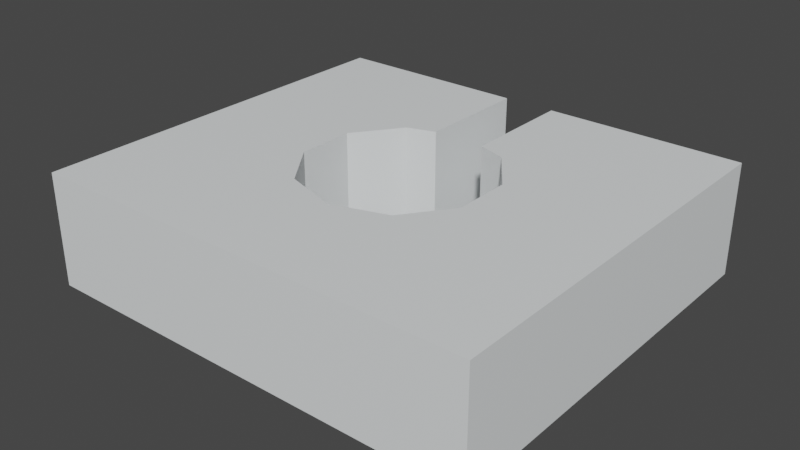 # Source: mdl_Start.blend  (saved by Blender 2.80.75; exported with 4.5.12 LTS)
import bpy
from mathutils import Matrix  # noqa: F401  (used for matrix-valued properties, if any)

bpy.ops.wm.read_factory_settings(use_empty=True)
scene = bpy.context.scene
scene.name = 'Scene'

# ---- collections
col_collection = bpy.data.collections.new('Collection'); scene.collection.children.link(col_collection)

# ---- materials (node trees are filled in below, after node groups)
mat_material = bpy.data.materials.new('Material')
mat_material.use_transparent_shadow = False

# ---- material node trees
mat_material.use_nodes = True; mat_material.node_tree.nodes.clear()
_N = mat_material.node_tree.nodes; _L = mat_material.node_tree.links
n0 = _N.new('ShaderNodeOutputMaterial'); n0.name = 'Material Output'; n0.location = (300, 300)
n1 = _N.new('ShaderNodeBsdfPrincipled'); n1.name = 'Principled BSDF'; n1.location = (10, 300)
n1.distribution = 'GGX'
n1.subsurface_method = 'BURLEY'
n1.inputs[0].default_value = (0.8388, 0.8714, 0.8796, 1.0)
n1.inputs[3].default_value = 1.45
n1.inputs[27].default_value = (0.0, 0.0, 0.0, 1.0)
n1.inputs[28].default_value = 1.0
_L.new(n1.outputs[0], n0.inputs[0])
n0.is_active_output = True

# ---- world
world_world = bpy.data.worlds.new('World'); scene.world = world_world
world_world.use_nodes = True; world_world.node_tree.nodes.clear()
_N = world_world.node_tree.nodes; _L = world_world.node_tree.links
n0 = _N.new('ShaderNodeOutputWorld'); n0.name = 'World Output'; n0.location = (300, 300)
n1 = _N.new('ShaderNodeBackground'); n1.name = 'Background'; n1.location = (10, 300)
n1.inputs[0].default_value = (0.05088, 0.05088, 0.05088, 1.0)
_L.new(n1.outputs[0], n0.inputs[0])
n0.is_active_output = True
world_world.color = (0.05088, 0.05088, 0.05088)
world_world.use_sun_shadow = False
world_world.sun_shadow_jitter_overblur = 0.0

# ---- meshes
me_cube = bpy.data.meshes.new('Cube')
me_cube.from_pydata([(2.8, -0.7, -2.498), (2.8, 0.7, -2.498), (2.8, -0.7, 2.498), (2.8, 0.7, 2.498), (-2.8, -0.7, -2.498), (-2.8, 0.7, -2.498), (-2.8, -0.7, 2.498), (-2.8, 0.7, 2.498), (0.6818, 0.7, -0.9385), (0.6818, -0.7, -0.9385), (2.028e-07, 0.7, -1.16), (2.028e-07, -0.7, -1.16), (-0.6818, 0.7, -0.9385), (-0.6818, -0.7, -0.9385), (1.103, 0.7, -0.3585), (1.103, -0.7, -0.3585), (0.6818, 0.7, 0.9385), (0.6818, -0.7, 0.9385), (1.103, 0.7, 0.3585), (1.103, -0.7, 0.3585), (-1.103, 0.7, 0.3585), (-1.103, -0.7, 0.3585), (-0.6818, 0.7, 0.9385), (-0.6818, -0.7, 0.9385), (-1.103, 0.7, -0.3585), (-1.103, -0.7, -0.3585), (0.33, 0.7, 1.053), (0.33, -0.7, 1.053), (0.33, -0.7, 2.498), (0.33, 0.7, 2.498), (-0.33, 0.7, 1.053), (-0.33, -0.7, 1.053), (-0.33, -0.7, 2.498), (-0.33, 0.7, 2.498)], [], [(0, 1, 3, 2), (2, 3, 29, 28), (6, 7, 5, 4), (4, 5, 1, 0), (2, 28, 27, 17, 19), (7, 20, 24, 12, 10, 8, 14, 1, 5), (19, 18, 14, 15), (19, 15, 9, 11, 13, 25, 21, 6, 4, 0, 2), (1, 14, 18, 16, 26, 29, 3), (21, 20, 22, 23), (17, 16, 18, 19), (25, 24, 20, 21), (9, 8, 10, 11), (15, 14, 8, 9), (13, 12, 24, 25), (23, 22, 30, 31), (11, 10, 12, 13), (30, 33, 32, 31), (32, 33, 7, 6), (26, 27, 28, 29), (33, 30, 22, 20, 7), (31, 32, 6, 21, 23), (27, 26, 16, 17)])
_uv = me_cube.uv_layers.new(name='UVMap')
_uv.uv.foreach_set('vector', [0.375, 0.0, 0.625, 0.0, 0.625, 0.25, 0.375, 0.25, 0.375, 0.25, 0.625, 0.25, 0.625, 0.3603, 0.375, 0.3603, 0.375, 0.5, 0.625, 0.5, 0.625, 0.75, 0.375, 0.75, 0.375, 0.75, 0.625, 0.75, 0.625, 1.0, 0.375, 1.0, 0.125, 0.5, 0.2353, 0.5, 0.2353, 0.5723, 0.2196, 0.578, 0.2007, 0.6071, 0.625, 0.5, 0.7007, 0.6071, 0.7007, 0.6429, 0.7196, 0.672, 0.75, 0.683, 0.7804, 0.672, 0.7993, 0.6429, 0.875, 0.75, 0.625, 0.75, 0.2, 0.6625, 0.2, 0.8375, 0.3, 0.8375, 0.3, 0.6625, 0.2007, 0.6071, 0.2007, 0.6429, 0.2196, 0.672, 0.25, 0.683, 0.2804, 0.672, 0.2993, 0.6429, 0.2993, 0.6071, 0.375, 0.5, 0.375, 0.75, 0.125, 0.75, 0.125, 0.5, 0.875, 0.75, 0.7993, 0.6429, 0.7993, 0.6071, 0.7804, 0.578, 0.7647, 0.5723, 0.7647, 0.5, 0.875, 0.5, 0.8, 0.6625, 0.8, 0.8375, 0.9, 0.8375, 0.9, 0.6625, 0.1, 0.6625, 0.1, 0.8375, 0.2, 0.8375, 0.2, 0.6625, 0.7, 0.6625, 0.7, 0.8375, 0.8, 0.8375, 0.8, 0.6625, 0.4, 0.6625, 0.4, 0.8375, 0.5, 0.8375, 0.5, 0.6625, 0.3, 0.6625, 0.3, 0.8375, 0.4, 0.8375, 0.4, 0.6625, 0.6, 0.6625, 0.6, 0.8375, 0.7, 0.8375, 0.7, 0.6625, 0.9, 0.6625, 0.9, 0.8375, 0.9516, 0.8375, 0.9516, 0.6625, 0.5, 0.6625, 0.5, 0.8375, 0.6, 0.8375, 0.6, 0.6625, 0.5557, 0.7193, 0.5557, 0.5181, 0.4443, 0.5181, 0.4443, 0.7193, 0.375, 0.3897, 0.625, 0.3897, 0.625, 0.5, 0.375, 0.5, 0.5557, 0.03069, 0.4443, 0.03069, 0.4443, 0.2319, 0.5557, 0.2319, 0.7353, 0.5, 0.7353, 0.5723, 0.7196, 0.578, 0.7007, 0.6071, 0.625, 0.5, 0.2647, 0.5723, 0.2647, 0.5, 0.375, 0.5, 0.2993, 0.6071, 0.2804, 0.578, 0.0484, 0.6625, 0.0484, 0.8375, 0.1, 0.8375, 0.1, 0.6625])
me_cube.materials.append(mat_material)
me_cube.use_remesh_preserve_volume = False
me_cube.use_remesh_preserve_attributes = False
me_cube.use_mirror_vertex_groups = False
me_cube.update()

# ---- objects
ob_cube = bpy.data.objects.new('Cube', me_cube)

# ---- transforms, parenting, visibility, modifiers, constraints
ob_cube.location = (0.0, 0.0, 0.0)
ob_cube.rotation_euler = (1.571, 0.0, 3.142)
ob_cube.lineart.crease_threshold = 0.0

# ---- collection membership
col_collection.objects.link(ob_cube)

# ---- scene / render settings (as saved in the file)
scene.frame_start = 1; scene.frame_end = 250; scene.frame_set(0)
scene.render.engine = 'BLENDER_EEVEE_NEXT'
scene.cycles.use_denoising = False
scene.cycles.samples = 128
scene.cycles.sampling_pattern = 'TABULATED_SOBOL'
scene.cycles.use_adaptive_sampling = False
scene.cycles.use_light_tree = False
scene.view_settings.view_transform = 'Filmic'
bpy.context.view_layer.update()

# ---- added for rendering (the .blend has no active camera and no usable light): camera, sun
cam_auto = bpy.data.cameras.new('AutoCamera')
cam_auto.lens = 50.0
cam_auto.sensor_width = 36.0
cam_auto.clip_end = 1000.0
ob_auto_camera = bpy.data.objects.new('AutoCamera', cam_auto)
scene.collection.objects.link(ob_auto_camera)
ob_auto_camera.location = (7.06325, -8.4759, 5.6506)
ob_auto_camera.rotation_euler = (1.09748, -7.21219e-08, 0.694738)
scene.camera = ob_auto_camera
light_auto_sun = bpy.data.lights.new('AutoSun', 'SUN')
light_auto_sun.energy = 3.0
light_auto_sun.angle = 0.0523599
ob_auto_sun = bpy.data.objects.new('AutoSun', light_auto_sun)
scene.collection.objects.link(ob_auto_sun)
ob_auto_sun.rotation_euler = (0.872665, 0.174533, 0.523599)
bpy.context.view_layer.update()
